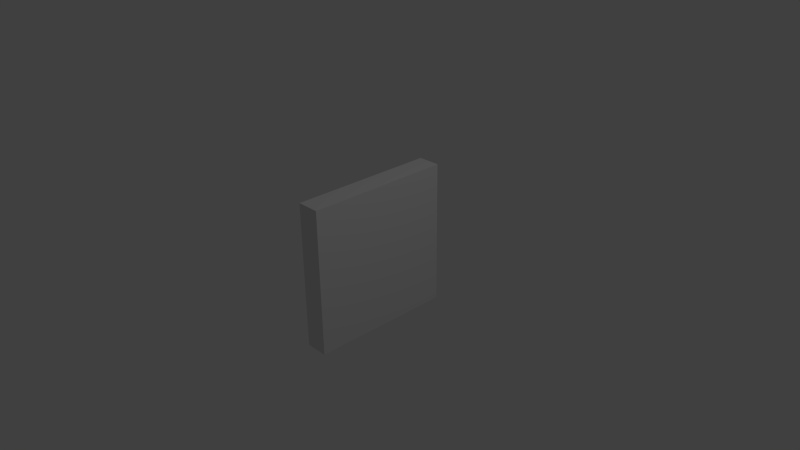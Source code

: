 # Source: shooting_range_assets.blend  (saved by Blender 2.66.0; exported with 4.5.12 LTS)
import bpy
from mathutils import Matrix  # noqa: F401  (used for matrix-valued properties, if any)

bpy.ops.wm.read_factory_settings(use_empty=True)
scene = bpy.context.scene
scene.name = 'Scene'

# ---- collections
col_collection_1 = bpy.data.collections.new('Collection 1'); scene.collection.children.link(col_collection_1)

# ---- materials (node trees are filled in below, after node groups)
mat_targetmaterial = bpy.data.materials.new('TargetMaterial')
mat_targetmaterial.alpha_threshold = 0.0
mat_targetmaterial.use_transparent_shadow = False
mat_targetmaterial.roughness = 0.5
mat_targetmaterial.line_color = (0.0, 0.0, 0.0, 1.0)

# ---- material node trees

# ---- world
world_world = bpy.data.worlds.new('World'); scene.world = world_world
world_world.color = (0.05088, 0.05088, 0.05088)
world_world.use_sun_shadow = False
world_world.sun_shadow_jitter_overblur = 0.0
world_world.cycles.sampling_method = 'MANUAL'
world_world.cycles.sample_map_resolution = 256

# ---- cameras
cam_camera = bpy.data.cameras.new('Camera')
cam_camera.clip_end = 100.0
cam_camera.lens = 35.0
cam_camera.sensor_width = 32.0
cam_camera.sensor_height = 18.0
cam_camera.ortho_scale = 7.314
cam_camera.dof.focus_distance = 0.0
cam_camera.dof.aperture_fstop = 128.0

# ---- lights
light_lamp = bpy.data.lights.new('Lamp', 'POINT')
light_lamp.transmission_factor = 0.0
light_lamp.cutoff_distance = 30.0
light_lamp.energy = 100.0
light_lamp.shadow_buffer_clip_start = 1.001
light_lamp.shadow_soft_size = 0.1
light_lamp.shadow_maximum_resolution = 0.006
light_lamp.use_absolute_resolution = True
light_lamp.cycles.use_multiple_importance_sampling = False

# ---- meshes
me_cube = bpy.data.meshes.new('Cube')
me_cube.from_pydata([(0.155, 1.0, -1.0), (0.155, -1.0, -1.0), (-0.155, -1.0, -1.0), (-0.155, 1.0, -1.0), (0.155, 1.0, 1.0), (0.155, -1.0, 1.0), (-0.155, -1.0, 1.0), (-0.155, 1.0, 1.0)], [], [(0, 1, 2, 3), (4, 7, 6, 5), (0, 4, 5, 1), (1, 5, 6, 2), (2, 6, 7, 3), (4, 0, 3, 7)])
_uv = me_cube.uv_layers.new(name='UVMap')
_uv.uv.foreach_set('vector', [0.0, 0.0, 0.0, 0.0, 0.0, 0.0, 0.0, 0.0, 0.0, 0.0, 0.0, 0.0, 0.0, 0.0, 0.0, 0.0, 0.9888, 9.942e-05, 0.9888, 0.9999, 9.942e-05, 0.9999, 9.983e-05, 9.955e-05, 0.0, 0.0, 0.0, 0.0, 0.0, 0.0, 0.0, 0.0, 9.942e-05, 0.9999, 9.949e-05, 9.942e-05, 0.9888, 9.942e-05, 0.9888, 0.9999, 0.0, 0.0, 0.0, 0.0, 0.0, 0.0, 0.0, 0.0])
me_cube.materials.append(mat_targetmaterial)
me_cube.use_remesh_preserve_volume = False
me_cube.use_remesh_preserve_attributes = False
me_cube.use_mirror_vertex_groups = False
me_cube.update()

# ---- objects
ob_cube = bpy.data.objects.new('Cube', me_cube)
ob_lamp = bpy.data.objects.new('Lamp', light_lamp)
ob_camera = bpy.data.objects.new('Camera', cam_camera)

# ---- transforms, parenting, visibility, modifiers, constraints
ob_cube.location = (0.0, 0.0, 0.0)
ob_cube.lock_rotations_4d = False
ob_cube.empty_display_type = 'ARROWS'
ob_cube.lineart.crease_threshold = 0.0
ob_lamp.location = (4.076, 1.005, 5.904)
ob_lamp.rotation_euler = (0.6503, 0.05522, 1.866)
ob_lamp.lock_rotations_4d = False
ob_lamp.empty_display_type = 'ARROWS'
ob_lamp.color = (0.0, 0.0, 0.0, 0.0)
ob_lamp.lineart.crease_threshold = 0.0
ob_camera.location = (7.481, -6.508, 5.344)
ob_camera.rotation_euler = (1.109, 0.01082, 0.8149)
ob_camera.lock_rotations_4d = False
ob_camera.empty_display_type = 'ARROWS'
ob_camera.color = (0.0, 0.0, 0.0, 0.0)
ob_camera.display_type = 'WIRE'
ob_camera.lineart.crease_threshold = 0.0

# ---- collection membership
col_collection_1.objects.link(ob_cube)
col_collection_1.objects.link(ob_lamp)
col_collection_1.objects.link(ob_camera)

# ---- scene / render settings (as saved in the file)
scene.camera = ob_camera
scene.frame_start = 1; scene.frame_end = 250; scene.frame_set(1)
scene.render.engine = 'BLENDER_EEVEE_NEXT'
scene.render.image_settings.color_mode = 'RGB'
scene.render.image_settings.compression = 90
scene.render.resolution_percentage = 50
scene.render.dither_intensity = 0.0
scene.render.bake_margin = 2
scene.cycles.use_denoising = False
scene.cycles.samples = 10
scene.cycles.sampling_pattern = 'TABULATED_SOBOL'
scene.cycles.light_sampling_threshold = 0.0
scene.cycles.use_adaptive_sampling = False
scene.cycles.use_light_tree = False
scene.cycles.blur_glossy = 0.0
scene.cycles.volume_bounces = 1
scene.cycles.pixel_filter_type = 'GAUSSIAN'
scene.cycles.sample_clamp_indirect = 0.0
scene.view_settings.view_transform = 'Standard'
bpy.context.view_layer.update()
